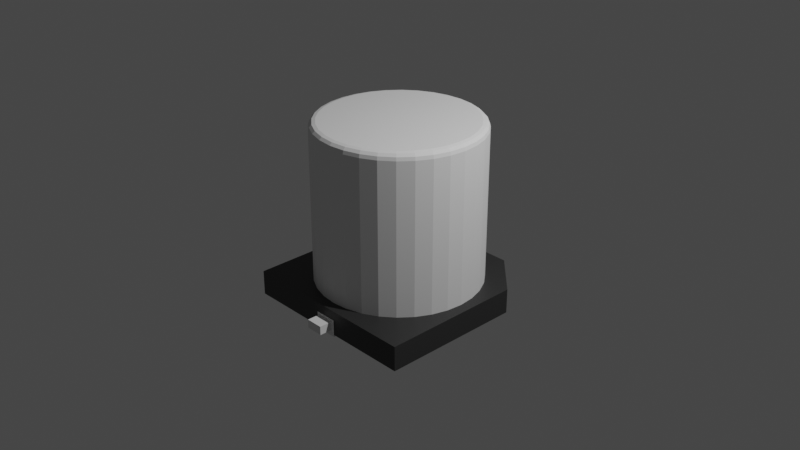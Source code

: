# Source: cap.blend  (saved by Blender 3.6.14; exported with 4.5.12 LTS)
import bpy
from mathutils import Matrix  # noqa: F401  (used for matrix-valued properties, if any)

bpy.ops.wm.read_factory_settings(use_empty=True)
scene = bpy.context.scene
scene.name = 'Scene'

# ---- collections
col_collection = bpy.data.collections.new('Collection'); scene.collection.children.link(col_collection)

# ---- materials (node trees are filled in below, after node groups)
mat_material = bpy.data.materials.new('Material')
mat_material.alpha_threshold = 0.0
mat_material.use_transparent_shadow = False
mat_material.roughness = 0.5
mat_material.line_color = (0.0, 0.0, 0.0, 1.0)

# ---- material node trees
mat_material.use_nodes = True; mat_material.node_tree.nodes.clear()
_N = mat_material.node_tree.nodes; _L = mat_material.node_tree.links
n0 = _N.new('ShaderNodeOutputMaterial'); n0.name = 'Material Output'; n0.location = (300, 300)
n1 = _N.new('ShaderNodeBsdfPrincipled'); n1.name = 'Principled BSDF'; n1.location = (10, 300)
n1.distribution = 'GGX'
n1.subsurface_method = 'RANDOM_WALK_SKIN'
n1.inputs[0].default_value = (0.0291, 0.0291, 0.0291, 1.0)
n1.inputs[3].default_value = 1.45
n1.inputs[27].default_value = (0.0, 0.0, 0.0, 1.0)
n1.inputs[28].default_value = 1.0
_L.new(n1.outputs[0], n0.inputs[0])
n0.is_active_output = True

# ---- world
world_world = bpy.data.worlds.new('World'); scene.world = world_world
world_world.use_nodes = True; world_world.node_tree.nodes.clear()
_N = world_world.node_tree.nodes; _L = world_world.node_tree.links
n0 = _N.new('ShaderNodeOutputWorld'); n0.name = 'World Output'; n0.location = (300, 300)
n1 = _N.new('ShaderNodeBackground'); n1.name = 'Background'; n1.location = (10, 300)
n1.inputs[0].default_value = (0.05088, 0.05088, 0.05088, 1.0)
_L.new(n1.outputs[0], n0.inputs[0])
n0.is_active_output = True
world_world.color = (0.05088, 0.05088, 0.05088)
world_world.use_sun_shadow = False
world_world.sun_shadow_jitter_overblur = 0.0

# ---- cameras
cam_camera = bpy.data.cameras.new('Camera')
cam_camera.clip_end = 100.0
cam_camera.ortho_scale = 7.314

# ---- lights
light_light = bpy.data.lights.new('Light', 'POINT')
light_light.transmission_factor = 0.0
light_light.energy = 1000.0
light_light.shadow_soft_size = 0.1
light_light.shadow_maximum_resolution = 0.006
light_light.use_absolute_resolution = True

# ---- meshes
me_cube = bpy.data.meshes.new('Cube')
me_cube.from_pydata([(1.0, -1.0, 1.0), (1.0, -1.0, -1.0), (-1.0, -1.0, 1.0), (-1.0, -1.0, -1.0), (1.0, 0.5599, 1.0), (0.5599, 1.0, 1.0), (0.5599, 1.0, -1.0), (1.0, 0.5599, -1.0), (-0.5599, 1.0, 1.0), (-1.0, 0.5599, 1.0), (-1.0, 0.5599, -1.0), (-0.5599, 1.0, -1.0)], [], [(10, 11, 6, 7, 1, 3), (1, 0, 2, 3), (3, 2, 9, 10), (4, 5, 8, 9, 2, 0), (7, 4, 0, 1), (4, 7, 6, 5), (8, 11, 10, 9), (11, 8, 5, 6)])
_uv = me_cube.uv_layers.new(name='UVMap')
_uv.uv.foreach_set('vector', [0.125, 0.555, 0.18, 0.5, 0.32, 0.5, 0.375, 0.555, 0.375, 0.75, 0.125, 0.75, 0.375, 0.75, 0.625, 0.75, 0.625, 1.0, 0.375, 1.0, 0.375, 0.0, 0.625, 0.0, 0.625, 0.195, 0.375, 0.195, 0.625, 0.555, 0.68, 0.5, 0.82, 0.5, 0.875, 0.555, 0.875, 0.75, 0.625, 0.75, 0.375, 0.555, 0.625, 0.555, 0.625, 0.75, 0.375, 0.75, 0.625, 0.555, 0.375, 0.555, 0.375, 0.445, 0.625, 0.445, 0.625, 0.305, 0.375, 0.305, 0.375, 0.195, 0.625, 0.195, 0.375, 0.305, 0.625, 0.305, 0.625, 0.445, 0.375, 0.445])
me_cube.materials.append(mat_material)
me_cube.use_mirror_vertex_groups = False
me_cube.update()
me_cylinder = bpy.data.meshes.new('Cylinder')
me_cylinder.from_pydata([(0.0, 1.0, -1.0), (0.1951, 0.9808, -1.0), (0.3827, 0.9239, -1.0), (0.5556, 0.8315, -1.0), (0.7071, 0.7071, -1.0), (0.8315, 0.5556, -1.0), (0.9239, 0.3827, -1.0), (0.9808, 0.1951, -1.0), (1.0, 0.0, -1.0), (0.9808, -0.1951, -1.0), (0.9239, -0.3827, -1.0), (0.8315, -0.5556, -1.0), (0.7071, -0.7071, -1.0), (0.5556, -0.8315, -1.0), (0.3827, -0.9239, -1.0), (0.1951, -0.9808, -1.0), (0.0, -1.0, -1.0), (-0.1951, -0.9808, -1.0), (-0.3827, -0.9239, -1.0), (-0.5556, -0.8315, -1.0), (-0.7071, -0.7071, -1.0), (-0.8315, -0.5556, -1.0), (-0.9239, -0.3827, -1.0), (-0.9808, -0.1951, -1.0), (-1.0, 0.0, -1.0), (-0.9808, 0.1951, -1.0), (-0.9239, 0.3827, -1.0), (-0.8315, 0.5556, -1.0), (-0.7071, 0.7071, -1.0), (-0.5556, 0.8315, -1.0), (-0.3827, 0.9239, -1.0), (-0.1951, 0.9808, -1.0), (0.0, 0.9185, 1.0), (0.0, 1.0, 0.9189), (0.0, 0.9593, 0.9891), (0.0, 0.9891, 0.9595), (0.1792, 0.9009, 1.0), (0.1951, 0.9808, 0.9189), (0.1871, 0.9408, 0.9891), (0.193, 0.9701, 0.9595), (0.3515, 0.8486, 1.0), (0.3827, 0.9239, 0.9189), (0.3671, 0.8862, 0.9891), (0.3785, 0.9138, 0.9595), (0.5103, 0.7637, 1.0), (0.5556, 0.8315, 0.9189), (0.5329, 0.7976, 0.9891), (0.5495, 0.8224, 0.9595), (0.6495, 0.6495, 1.0), (0.7071, 0.7071, 0.9189), (0.6783, 0.6783, 0.9891), (0.6994, 0.6994, 0.9595), (0.7637, 0.5103, 1.0), (0.8315, 0.5556, 0.9189), (0.7976, 0.5329, 0.9891), (0.8224, 0.5495, 0.9595), (0.8486, 0.3515, 1.0), (0.9239, 0.3827, 0.9189), (0.8862, 0.3671, 0.9891), (0.9138, 0.3785, 0.9595), (0.9009, 0.1792, 1.0), (0.9808, 0.1951, 0.9189), (0.9408, 0.1871, 0.9891), (0.9701, 0.193, 0.9595), (0.9185, 0.0, 1.0), (1.0, 0.0, 0.9189), (0.9593, 0.0, 0.9891), (0.9891, 0.0, 0.9595), (0.9009, -0.1792, 1.0), (0.9808, -0.1951, 0.9189), (0.9408, -0.1871, 0.9891), (0.9701, -0.193, 0.9595), (0.8486, -0.3515, 1.0), (0.9239, -0.3827, 0.9189), (0.8862, -0.3671, 0.9891), (0.9138, -0.3785, 0.9595), (0.7637, -0.5103, 1.0), (0.8315, -0.5556, 0.9189), (0.7976, -0.5329, 0.9891), (0.8224, -0.5495, 0.9595), (0.6495, -0.6495, 1.0), (0.7071, -0.7071, 0.9189), (0.6783, -0.6783, 0.9891), (0.6994, -0.6994, 0.9595), (0.5103, -0.7637, 1.0), (0.5556, -0.8315, 0.9189), (0.5329, -0.7976, 0.9891), (0.5495, -0.8224, 0.9595), (0.3515, -0.8486, 1.0), (0.3827, -0.9239, 0.9189), (0.3671, -0.8862, 0.9891), (0.3785, -0.9138, 0.9595), (0.1792, -0.9009, 1.0), (0.1951, -0.9808, 0.9189), (0.1871, -0.9408, 0.9891), (0.193, -0.9701, 0.9595), (0.0, -0.9185, 1.0), (0.0, -1.0, 0.9189), (0.0, -0.9593, 0.9891), (0.0, -0.9891, 0.9595), (-0.1792, -0.9009, 1.0), (-0.1951, -0.9808, 0.9189), (-0.1871, -0.9408, 0.9891), (-0.193, -0.9701, 0.9595), (-0.3515, -0.8486, 1.0), (-0.3827, -0.9239, 0.9189), (-0.3671, -0.8862, 0.9891), (-0.3785, -0.9138, 0.9595), (-0.5103, -0.7637, 1.0), (-0.5556, -0.8315, 0.9189), (-0.5329, -0.7976, 0.9891), (-0.5495, -0.8224, 0.9595), (-0.6495, -0.6495, 1.0), (-0.7071, -0.7071, 0.9189), (-0.6783, -0.6783, 0.9891), (-0.6994, -0.6994, 0.9595), (-0.7637, -0.5103, 1.0), (-0.8315, -0.5556, 0.9189), (-0.7976, -0.5329, 0.9891), (-0.8224, -0.5495, 0.9595), (-0.8486, -0.3515, 1.0), (-0.9239, -0.3827, 0.9189), (-0.8862, -0.3671, 0.9891), (-0.9138, -0.3785, 0.9595), (-0.9009, -0.1792, 1.0), (-0.9808, -0.1951, 0.9189), (-0.9408, -0.1871, 0.9891), (-0.9701, -0.193, 0.9595), (-0.9185, 0.0, 1.0), (-1.0, 0.0, 0.9189), (-0.9593, 0.0, 0.9891), (-0.9891, 0.0, 0.9595), (-0.9009, 0.1792, 1.0), (-0.9808, 0.1951, 0.9189), (-0.9408, 0.1871, 0.9891), (-0.9701, 0.193, 0.9595), (-0.8486, 0.3515, 1.0), (-0.9239, 0.3827, 0.9189), (-0.8862, 0.3671, 0.9891), (-0.9138, 0.3785, 0.9595), (-0.7637, 0.5103, 1.0), (-0.8315, 0.5556, 0.9189), (-0.7976, 0.5329, 0.9891), (-0.8224, 0.5495, 0.9595), (-0.6495, 0.6495, 1.0), (-0.7071, 0.7071, 0.9189), (-0.6783, 0.6783, 0.9891), (-0.6994, 0.6994, 0.9595), (-0.5103, 0.7637, 1.0), (-0.5556, 0.8315, 0.9189), (-0.5329, 0.7976, 0.9891), (-0.5495, 0.8224, 0.9595), (-0.3515, 0.8486, 1.0), (-0.3827, 0.9239, 0.9189), (-0.3671, 0.8862, 0.9891), (-0.3785, 0.9138, 0.9595), (-0.1792, 0.9009, 1.0), (-0.1951, 0.9808, 0.9189), (-0.1871, 0.9408, 0.9891), (-0.193, 0.9701, 0.9595)], [], [(31, 157, 33, 0), (2, 41, 45, 3), (3, 45, 49, 4), (4, 49, 53, 5), (5, 53, 57, 6), (6, 57, 61, 7), (7, 61, 65, 8), (8, 65, 69, 9), (9, 69, 73, 10), (10, 73, 77, 11), (11, 77, 81, 12), (12, 81, 85, 13), (13, 85, 89, 14), (14, 89, 93, 15), (15, 93, 97, 16), (16, 97, 101, 17), (17, 101, 105, 18), (18, 105, 109, 19), (19, 109, 113, 20), (20, 113, 117, 21), (21, 117, 121, 22), (22, 121, 125, 23), (23, 125, 129, 24), (24, 129, 133, 25), (25, 133, 137, 26), (26, 137, 141, 27), (27, 141, 145, 28), (28, 145, 149, 29), (29, 149, 153, 30), (30, 153, 157, 31), (0, 33, 37, 1), (1, 37, 41, 2), (0, 1, 2, 3, 4, 5, 6, 7, 8, 9, 10, 11, 12, 13, 14, 15, 16, 17, 18, 19, 20, 21, 22, 23, 24, 25, 26, 27, 28, 29, 30, 31), (37, 33, 35, 39), (39, 35, 34, 38), (38, 34, 32, 36), (41, 37, 39, 43), (43, 39, 38, 42), (42, 38, 36, 40), (45, 41, 43, 47), (47, 43, 42, 46), (46, 42, 40, 44), (49, 45, 47, 51), (51, 47, 46, 50), (50, 46, 44, 48), (53, 49, 51, 55), (55, 51, 50, 54), (54, 50, 48, 52), (57, 53, 55, 59), (59, 55, 54, 58), (58, 54, 52, 56), (61, 57, 59, 63), (63, 59, 58, 62), (62, 58, 56, 60), (65, 61, 63, 67), (67, 63, 62, 66), (66, 62, 60, 64), (69, 65, 67, 71), (71, 67, 66, 70), (70, 66, 64, 68), (73, 69, 71, 75), (75, 71, 70, 74), (74, 70, 68, 72), (77, 73, 75, 79), (79, 75, 74, 78), (78, 74, 72, 76), (81, 77, 79, 83), (83, 79, 78, 82), (82, 78, 76, 80), (85, 81, 83, 87), (87, 83, 82, 86), (86, 82, 80, 84), (89, 85, 87, 91), (91, 87, 86, 90), (90, 86, 84, 88), (93, 89, 91, 95), (95, 91, 90, 94), (94, 90, 88, 92), (97, 93, 95, 99), (99, 95, 94, 98), (98, 94, 92, 96), (101, 97, 99, 103), (103, 99, 98, 102), (102, 98, 96, 100), (105, 101, 103, 107), (107, 103, 102, 106), (106, 102, 100, 104), (109, 105, 107, 111), (111, 107, 106, 110), (110, 106, 104, 108), (113, 109, 111, 115), (115, 111, 110, 114), (114, 110, 108, 112), (117, 113, 115, 119), (119, 115, 114, 118), (118, 114, 112, 116), (121, 117, 119, 123), (123, 119, 118, 122), (122, 118, 116, 120), (125, 121, 123, 127), (127, 123, 122, 126), (126, 122, 120, 124), (129, 125, 127, 131), (131, 127, 126, 130), (130, 126, 124, 128), (133, 129, 131, 135), (135, 131, 130, 134), (134, 130, 128, 132), (137, 133, 135, 139), (139, 135, 134, 138), (138, 134, 132, 136), (141, 137, 139, 143), (143, 139, 138, 142), (142, 138, 136, 140), (145, 141, 143, 147), (147, 143, 142, 146), (146, 142, 140, 144), (149, 145, 147, 151), (151, 147, 146, 150), (150, 146, 144, 148), (153, 149, 151, 155), (155, 151, 150, 154), (154, 150, 148, 152), (157, 153, 155, 159), (159, 155, 154, 158), (158, 154, 152, 156), (33, 157, 159, 35), (35, 159, 158, 34), (34, 158, 156, 32), (36, 32, 156, 152, 148, 144, 140, 136, 132, 128, 124, 120, 116, 112, 108, 104, 100, 96, 92, 88, 84, 80, 76, 72, 68, 64, 60, 56, 52, 48, 44, 40)])
_uv = me_cylinder.uv_layers.new(name='UVMap')
_uv.uv.foreach_set('vector', [0.03125, 0.5, 0.03125, 0.9797, 0.0, 0.9797, 0.0, 0.5, 0.9375, 0.5, 0.9375, 0.9797, 0.9062, 0.9797, 0.9062, 0.5, 0.9062, 0.5, 0.9062, 0.9797, 0.875, 0.9797, 0.875, 0.5, 0.875, 0.5, 0.875, 0.9797, 0.8438, 0.9797, 0.8438, 0.5, 0.8438, 0.5, 0.8438, 0.9797, 0.8125, 0.9797, 0.8125, 0.5, 0.8125, 0.5, 0.8125, 0.9797, 0.7812, 0.9797, 0.7812, 0.5, 0.7812, 0.5, 0.7812, 0.9797, 0.75, 0.9797, 0.75, 0.5, 0.75, 0.5, 0.75, 0.9797, 0.7188, 0.9797, 0.7188, 0.5, 0.7188, 0.5, 0.7188, 0.9797, 0.6875, 0.9797, 0.6875, 0.5, 0.6875, 0.5, 0.6875, 0.9797, 0.6562, 0.9797, 0.6562, 0.5, 0.6562, 0.5, 0.6562, 0.9797, 0.625, 0.9797, 0.625, 0.5, 0.625, 0.5, 0.625, 0.9797, 0.5938, 0.9797, 0.5938, 0.5, 0.5938, 0.5, 0.5938, 0.9797, 0.5625, 0.9797, 0.5625, 0.5, 0.5625, 0.5, 0.5625, 0.9797, 0.5312, 0.9797, 0.5312, 0.5, 0.5312, 0.5, 0.5312, 0.9797, 0.5, 0.9797, 0.5, 0.5, 0.5, 0.5, 0.5, 0.9797, 0.4688, 0.9797, 0.4688, 0.5, 0.4688, 0.5, 0.4688, 0.9797, 0.4375, 0.9797, 0.4375, 0.5, 0.4375, 0.5, 0.4375, 0.9797, 0.4062, 0.9797, 0.4062, 0.5, 0.4062, 0.5, 0.4062, 0.9797, 0.375, 0.9797, 0.375, 0.5, 0.375, 0.5, 0.375, 0.9797, 0.3438, 0.9797, 0.3438, 0.5, 0.3438, 0.5, 0.3438, 0.9797, 0.3125, 0.9797, 0.3125, 0.5, 0.3125, 0.5, 0.3125, 0.9797, 0.2812, 0.9797, 0.2812, 0.5, 0.2812, 0.5, 0.2812, 0.9797, 0.25, 0.9797, 0.25, 0.5, 0.25, 0.5, 0.25, 0.9797, 0.2188, 0.9797, 0.2188, 0.5, 0.2188, 0.5, 0.2188, 0.9797, 0.1875, 0.9797, 0.1875, 0.5, 0.1875, 0.5, 0.1875, 0.9797, 0.1562, 0.9797, 0.1562, 0.5, 0.1562, 0.5, 0.1562, 0.9797, 0.125, 0.9797, 0.125, 0.5, 0.125, 0.5, 0.125, 0.9797, 0.09375, 0.9797, 0.09375, 0.5, 0.09375, 0.5, 0.09375, 0.9797, 0.0625, 0.9797, 0.0625, 0.5, 0.0625, 0.5, 0.0625, 0.9797, 0.03125, 0.9797, 0.03125, 0.5, 1.0, 0.5, 1.0, 0.9797, 0.9687, 0.9797, 0.9688, 0.5, 0.9688, 0.5, 0.9688, 0.9797, 0.9375, 0.9797, 0.9375, 0.5, 0.75, 0.49, 0.7968, 0.4854, 0.8418, 0.4717, 0.8833, 0.4496, 0.9197, 0.4197, 0.9496, 0.3833, 0.9717, 0.3418, 0.9854, 0.2968, 0.99, 0.25, 0.9854, 0.2032, 0.9717, 0.1582, 0.9496, 0.1167, 0.9197, 0.08029, 0.8833, 0.05045, 0.8418, 0.02827, 0.7968, 0.01461, 0.75, 0.01, 0.7032, 0.01461, 0.6582, 0.02827, 0.6167, 0.05045, 0.5803, 0.08029, 0.5504, 0.1167, 0.5283, 0.1582, 0.5146, 0.2032, 0.51, 0.25, 0.5146, 0.2968, 0.5283, 0.3418, 0.5504, 0.3833, 0.5803, 0.4197, 0.6167, 0.4496, 0.6582, 0.4717, 0.7032, 0.4854, 0.9687, 0.9797, 1.0, 0.9797, 0.9998, 1.0, 0.9689, 1.0, 0.2966, 0.4854, 0.2503, 0.49, 0.25, 0.4802, 0.2949, 0.4758, 0.2949, 0.4758, 0.25, 0.4802, 0.25, 0.4704, 0.293, 0.4662, 0.9375, 0.9797, 0.9688, 0.9797, 0.9686, 1.0, 0.9377, 1.0, 0.3416, 0.4718, 0.2971, 0.4853, 0.2949, 0.4758, 0.3381, 0.4627, 0.3381, 0.4627, 0.2949, 0.4758, 0.293, 0.4662, 0.3344, 0.4537, 0.9062, 0.9797, 0.9375, 0.9797, 0.9373, 1.0, 0.9064, 1.0, 0.3831, 0.4497, 0.3421, 0.4716, 0.3381, 0.4627, 0.3779, 0.4414, 0.3779, 0.4414, 0.3381, 0.4627, 0.3344, 0.4537, 0.3725, 0.4333, 0.875, 0.9797, 0.9062, 0.9797, 0.9061, 1.0, 0.8752, 1.0, 0.4195, 0.4199, 0.3835, 0.4494, 0.3779, 0.4414, 0.4128, 0.4128, 0.4128, 0.4128, 0.3779, 0.4414, 0.3725, 0.4333, 0.4059, 0.4059, 0.8438, 0.9797, 0.875, 0.9797, 0.8748, 1.0, 0.8439, 1.0, 0.4494, 0.3835, 0.4199, 0.4195, 0.4128, 0.4128, 0.4414, 0.3779, 0.4414, 0.3779, 0.4128, 0.4128, 0.4059, 0.4059, 0.4333, 0.3725, 0.8125, 0.9797, 0.8438, 0.9797, 0.8436, 1.0, 0.8127, 1.0, 0.4716, 0.3421, 0.4497, 0.3831, 0.4414, 0.3779, 0.4627, 0.3381, 0.4627, 0.3381, 0.4414, 0.3779, 0.4333, 0.3725, 0.4537, 0.3344, 0.7812, 0.9797, 0.8125, 0.9797, 0.8123, 1.0, 0.7814, 1.0, 0.4853, 0.2971, 0.4718, 0.3416, 0.4627, 0.3381, 0.4758, 0.2949, 0.4758, 0.2949, 0.4627, 0.3381, 0.4537, 0.3344, 0.4662, 0.293, 0.75, 0.9797, 0.7812, 0.9797, 0.7811, 1.0, 0.7502, 1.0, 0.49, 0.2503, 0.4854, 0.2966, 0.4758, 0.2949, 0.4802, 0.25, 0.4802, 0.25, 0.4758, 0.2949, 0.4662, 0.293, 0.4704, 0.25, 0.7188, 0.9797, 0.75, 0.9797, 0.7498, 1.0, 0.7189, 1.0, 0.4854, 0.2034, 0.49, 0.2497, 0.4802, 0.25, 0.4758, 0.2051, 0.4758, 0.2051, 0.4802, 0.25, 0.4704, 0.25, 0.4662, 0.207, 0.6875, 0.9797, 0.7188, 0.9797, 0.7186, 1.0, 0.6877, 1.0, 0.4718, 0.1584, 0.4853, 0.2029, 0.4758, 0.2051, 0.4627, 0.1619, 0.4627, 0.1619, 0.4758, 0.2051, 0.4662, 0.207, 0.4537, 0.1656, 0.6562, 0.9797, 0.6875, 0.9797, 0.6873, 1.0, 0.6564, 1.0, 0.4497, 0.1169, 0.4716, 0.1579, 0.4627, 0.1619, 0.4414, 0.1221, 0.4414, 0.1221, 0.4627, 0.1619, 0.4537, 0.1656, 0.4333, 0.1275, 0.625, 0.9797, 0.6562, 0.9797, 0.6561, 1.0, 0.6252, 1.0, 0.4199, 0.08049, 0.4494, 0.1165, 0.4414, 0.1221, 0.4128, 0.08721, 0.4128, 0.08721, 0.4414, 0.1221, 0.4333, 0.1275, 0.4059, 0.09412, 0.5938, 0.9797, 0.625, 0.9797, 0.6248, 1.0, 0.5939, 1.0, 0.3835, 0.05061, 0.4195, 0.08013, 0.4128, 0.08721, 0.3779, 0.05858, 0.3779, 0.05858, 0.4128, 0.08721, 0.4059, 0.09412, 0.3725, 0.0667, 0.5625, 0.9797, 0.5938, 0.9797, 0.5936, 1.0, 0.5627, 1.0, 0.3421, 0.02839, 0.3831, 0.05033, 0.3779, 0.05858, 0.3381, 0.0373, 0.3381, 0.0373, 0.3779, 0.05858, 0.3725, 0.0667, 0.3344, 0.04633, 0.5312, 0.9797, 0.5625, 0.9797, 0.5623, 1.0, 0.5314, 1.0, 0.2971, 0.01469, 0.3416, 0.02819, 0.3381, 0.0373, 0.2949, 0.0242, 0.2949, 0.0242, 0.3381, 0.0373, 0.3344, 0.04633, 0.293, 0.03379, 0.5, 0.9797, 0.5312, 0.9797, 0.5311, 1.0, 0.5002, 1.0, 0.2503, 0.01003, 0.2966, 0.01459, 0.2949, 0.0242, 0.25, 0.01978, 0.25, 0.01978, 0.2949, 0.0242, 0.293, 0.03379, 0.25, 0.02955, 0.4688, 0.9797, 0.5, 0.9797, 0.4998, 1.0, 0.4689, 1.0, 0.2034, 0.01459, 0.2497, 0.01003, 0.25, 0.01978, 0.2051, 0.0242, 0.2051, 0.0242, 0.25, 0.01978, 0.25, 0.02955, 0.207, 0.03379, 0.4375, 0.9797, 0.4688, 0.9797, 0.4686, 1.0, 0.4377, 1.0, 0.1584, 0.02819, 0.2029, 0.01469, 0.2051, 0.0242, 0.1619, 0.0373, 0.1619, 0.0373, 0.2051, 0.0242, 0.207, 0.03379, 0.1656, 0.04633, 0.4062, 0.9797, 0.4375, 0.9797, 0.4373, 1.0, 0.4064, 1.0, 0.1169, 0.05033, 0.1579, 0.02839, 0.1619, 0.0373, 0.1221, 0.05858, 0.1221, 0.05858, 0.1619, 0.0373, 0.1656, 0.04633, 0.1275, 0.0667, 0.375, 0.9797, 0.4062, 0.9797, 0.4061, 1.0, 0.3752, 1.0, 0.08049, 0.08013, 0.1165, 0.05061, 0.1221, 0.05858, 0.08721, 0.08721, 0.08721, 0.08721, 0.1221, 0.05858, 0.1275, 0.0667, 0.09412, 0.09412, 0.3438, 0.9797, 0.375, 0.9797, 0.3748, 1.0, 0.3439, 1.0, 0.05061, 0.1165, 0.08013, 0.08049, 0.08721, 0.08721, 0.05858, 0.1221, 0.05858, 0.1221, 0.08721, 0.08721, 0.09412, 0.09412, 0.0667, 0.1275, 0.3125, 0.9797, 0.3438, 0.9797, 0.3436, 1.0, 0.3127, 1.0, 0.02839, 0.1579, 0.05033, 0.1169, 0.05858, 0.1221, 0.0373, 0.1619, 0.0373, 0.1619, 0.05858, 0.1221, 0.0667, 0.1275, 0.04633, 0.1656, 0.2812, 0.9797, 0.3125, 0.9797, 0.3123, 1.0, 0.2814, 1.0, 0.01469, 0.2029, 0.02819, 0.1584, 0.0373, 0.1619, 0.0242, 0.2051, 0.0242, 0.2051, 0.0373, 0.1619, 0.04633, 0.1656, 0.03379, 0.207, 0.25, 0.9797, 0.2812, 0.9797, 0.2811, 1.0, 0.2502, 1.0, 0.01003, 0.2497, 0.01459, 0.2034, 0.0242, 0.2051, 0.01978, 0.25, 0.01978, 0.25, 0.0242, 0.2051, 0.03379, 0.207, 0.02955, 0.25, 0.2188, 0.9797, 0.25, 0.9797, 0.2498, 1.0, 0.2189, 1.0, 0.01459, 0.2966, 0.01003, 0.2503, 0.01978, 0.25, 0.0242, 0.2949, 0.0242, 0.2949, 0.01978, 0.25, 0.02955, 0.25, 0.03379, 0.293, 0.1875, 0.9797, 0.2188, 0.9797, 0.2186, 1.0, 0.1877, 1.0, 0.02819, 0.3416, 0.01469, 0.2971, 0.0242, 0.2949, 0.0373, 0.3381, 0.0373, 0.3381, 0.0242, 0.2949, 0.03379, 0.293, 0.04633, 0.3344, 0.1562, 0.9797, 0.1875, 0.9797, 0.1873, 1.0, 0.1564, 1.0, 0.05033, 0.3831, 0.02839, 0.3421, 0.0373, 0.3381, 0.05858, 0.3779, 0.05858, 0.3779, 0.0373, 0.3381, 0.04633, 0.3344, 0.0667, 0.3725, 0.125, 0.9797, 0.1562, 0.9797, 0.1561, 1.0, 0.1252, 1.0, 0.08013, 0.4195, 0.05061, 0.3835, 0.05858, 0.3779, 0.08721, 0.4128, 0.08721, 0.4128, 0.05858, 0.3779, 0.0667, 0.3725, 0.09412, 0.4059, 0.09375, 0.9797, 0.125, 0.9797, 0.1248, 1.0, 0.09392, 1.0, 0.1165, 0.4494, 0.08049, 0.4199, 0.08721, 0.4128, 0.1221, 0.4414, 0.1221, 0.4414, 0.08721, 0.4128, 0.09412, 0.4059, 0.1275, 0.4333, 0.0625, 0.9797, 0.09375, 0.9797, 0.09358, 1.0, 0.06267, 1.0, 0.1579, 0.4716, 0.1169, 0.4497, 0.1221, 0.4414, 0.1619, 0.4627, 0.1619, 0.4627, 0.1221, 0.4414, 0.1275, 0.4333, 0.1656, 0.4537, 0.03125, 0.9797, 0.0625, 0.9797, 0.06233, 1.0, 0.03142, 1.0, 0.2029, 0.4853, 0.1584, 0.4718, 0.1619, 0.4627, 0.2051, 0.4758, 0.2051, 0.4758, 0.1619, 0.4627, 0.1656, 0.4537, 0.207, 0.4662, 0.0, 0.9797, 0.03125, 0.9797, 0.03108, 1.0, 0.0001705, 1.0, 0.2497, 0.49, 0.2034, 0.4854, 0.2051, 0.4758, 0.25, 0.4802, 0.25, 0.4802, 0.2051, 0.4758, 0.207, 0.4662, 0.25, 0.4704, 0.293, 0.4662, 0.25, 0.4704, 0.207, 0.4662, 0.1656, 0.4537, 0.1275, 0.4333, 0.09412, 0.4059, 0.0667, 0.3725, 0.04633, 0.3344, 0.03379, 0.293, 0.02955, 0.25, 0.03379, 0.207, 0.04633, 0.1656, 0.0667, 0.1275, 0.09412, 0.09412, 0.1275, 0.0667, 0.1656, 0.04633, 0.207, 0.03379, 0.25, 0.02955, 0.293, 0.03379, 0.3344, 0.04633, 0.3725, 0.0667, 0.4059, 0.09412, 0.4333, 0.1275, 0.4537, 0.1656, 0.4662, 0.207, 0.4704, 0.25, 0.4662, 0.293, 0.4537, 0.3344, 0.4333, 0.3725, 0.4059, 0.4059, 0.3725, 0.4333, 0.3344, 0.4537])
me_cylinder.update()
me_cube_001 = bpy.data.meshes.new('Cube.001')
me_cube_001.from_pydata([(-1.0, -1.0, -1.0), (-1.0, -1.0, 1.0), (-1.0, 1.0, -1.0), (-1.0, 1.0, 1.0), (1.0, -1.0, -1.0), (1.0, -1.0, 1.0), (1.0, 1.0, -1.0), (1.0, 1.0, 1.0)], [], [(0, 1, 3, 2), (2, 3, 7, 6), (6, 7, 5, 4), (4, 5, 1, 0), (2, 6, 4, 0), (7, 3, 1, 5)])
_uv = me_cube_001.uv_layers.new(name='UVMap')
_uv.uv.foreach_set('vector', [0.375, 0.0, 0.625, 0.0, 0.625, 0.25, 0.375, 0.25, 0.375, 0.25, 0.625, 0.25, 0.625, 0.5, 0.375, 0.5, 0.375, 0.5, 0.625, 0.5, 0.625, 0.75, 0.375, 0.75, 0.375, 0.75, 0.625, 0.75, 0.625, 1.0, 0.375, 1.0, 0.125, 0.5, 0.375, 0.5, 0.375, 0.75, 0.125, 0.75, 0.625, 0.5, 0.875, 0.5, 0.875, 0.75, 0.625, 0.75])
me_cube_001.update()
me_cube_002 = bpy.data.meshes.new('Cube.002')
me_cube_002.from_pydata([(-1.0, -1.0, -1.0), (-1.0, -1.0, 1.0), (-1.0, 1.0, -1.0), (-1.0, 1.0, 1.0), (1.0, -1.0, -1.0), (1.0, -1.0, 1.0), (1.0, 1.0, -1.0), (1.0, 1.0, 1.0)], [], [(0, 1, 3, 2), (2, 3, 7, 6), (6, 7, 5, 4), (4, 5, 1, 0), (2, 6, 4, 0), (7, 3, 1, 5)])
_uv = me_cube_002.uv_layers.new(name='UVMap')
_uv.uv.foreach_set('vector', [0.375, 0.0, 0.625, 0.0, 0.625, 0.25, 0.375, 0.25, 0.375, 0.25, 0.625, 0.25, 0.625, 0.5, 0.375, 0.5, 0.375, 0.5, 0.625, 0.5, 0.625, 0.75, 0.375, 0.75, 0.375, 0.75, 0.625, 0.75, 0.625, 1.0, 0.375, 1.0, 0.125, 0.5, 0.375, 0.5, 0.375, 0.75, 0.125, 0.75, 0.625, 0.5, 0.875, 0.5, 0.875, 0.75, 0.625, 0.75])
me_cube_002.update()

# ---- objects
ob_cube = bpy.data.objects.new('Cube', me_cube)
ob_light = bpy.data.objects.new('Light', light_light)
ob_camera = bpy.data.objects.new('Camera', cam_camera)
ob_cylinder = bpy.data.objects.new('Cylinder', me_cylinder)
ob_cube_001 = bpy.data.objects.new('Cube.001', me_cube_001)
ob_cube_002 = bpy.data.objects.new('Cube.002', me_cube_002)

# ---- transforms, parenting, visibility, modifiers, constraints
ob_cube.location = (0.0, 0.0, 0.0)
ob_cube.scale = (1.0, 1.0, -0.1339)
ob_cube.lock_rotations_4d = False
ob_cube.empty_display_type = 'ARROWS'
ob_cube.lineart.crease_threshold = 0.0
_m = ob_cube.modifiers.new('Boolean', 'BOOLEAN')
_m.object = ob_cube_001
ob_light.location = (4.076, 1.005, 5.904)
ob_light.rotation_euler = (0.6503, 0.05522, 1.866)
ob_light.lock_rotations_4d = False
ob_light.empty_display_type = 'ARROWS'
ob_light.color = (0.0, 0.0, 0.0, 0.0)
ob_light.lineart.crease_threshold = 0.0
ob_camera.location = (7.359, -6.926, 5.721)
ob_camera.rotation_euler = (1.109, 0.0, 0.8149)
ob_camera.lock_rotations_4d = False
ob_camera.empty_display_type = 'ARROWS'
ob_camera.color = (0.0, 0.0, 0.0, 0.0)
ob_camera.display_type = 'WIRE'
ob_camera.lineart.crease_threshold = 0.0
ob_cylinder.location = (0.0, 0.0, 0.9558)
ob_cylinder.scale = (0.8899, 0.8899, 0.8899)
ob_cube_001.location = (0.0, 0.0, -0.06456)
ob_cube_001.scale = (0.1223, 1.0, -0.09442)
ob_cube_002.location = (0.0, 0.0, -0.03933)
ob_cube_002.scale = (0.09324, 1.145, -0.04706)

# ---- collection membership
col_collection.objects.link(ob_cube)
col_collection.objects.link(ob_light)
col_collection.objects.link(ob_camera)
col_collection.objects.link(ob_cylinder)
col_collection.objects.link(ob_cube_001)
col_collection.objects.link(ob_cube_002)

# ---- scene / render settings (as saved in the file)
scene.camera = ob_camera
scene.frame_start = 1; scene.frame_end = 40; scene.frame_set(56)
scene.render.engine = 'BLENDER_EEVEE_NEXT'
scene.cycles.sampling_pattern = 'TABULATED_SOBOL'
scene.view_settings.view_transform = 'Filmic'
bpy.context.view_layer.update()
